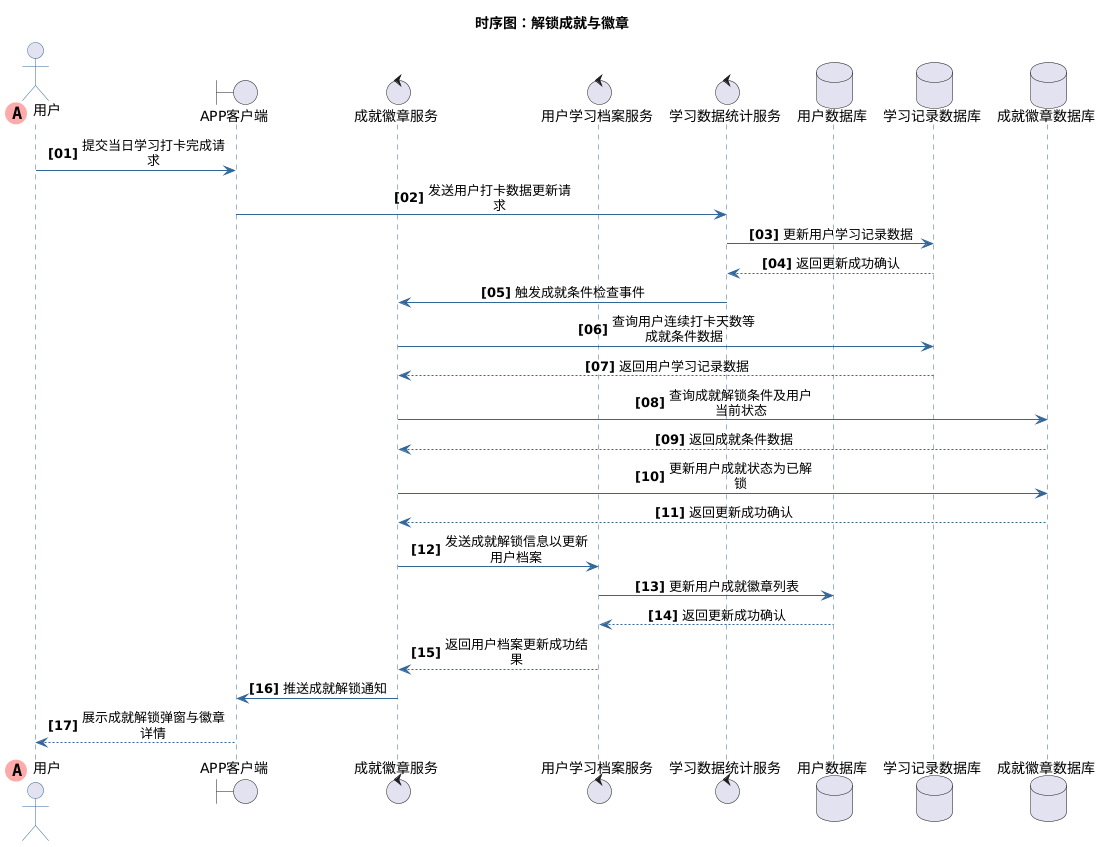

The diagram above was rendered by PlantUML. Its source (embedded in the PNG):
@startuml
title 时序图：解锁成就与徽章
skinparam maxMessageSize 150
skinparam sequenceMessageAlign center
autonumber "<b>[00]"

skinparam sequence {
    ArrowColor #336699
    ActorBorderColor #336699
    LifeLineBorderColor #336699
    LifeLineBackgroundColor #E2E8F0
    
    ParticipantBorderColor #336699
    ParticipantBackgroundColor #EBF4FA
    ParticipantFontColor #333333
    ParticipantFontSize 14
    
    DatabaseBorderColor #336699
    DatabaseBackgroundColor #EBF4FA
    DatabaseFontColor #333333
    
    BoundaryBorderColor #336699
    BoundaryBackgroundColor #EBF4FA
    
    ControlBorderColor #336699
    ControlBackgroundColor #EBF4FA
}
        ' 第一个参与者使用特殊标记
actor "用户" << (A,#FFAAAA) >> order 0
boundary "APP客户端"
control "成就徽章服务"
control "用户学习档案服务"
control "学习数据统计服务"
database "用户数据库"
database "学习记录数据库"
database "成就徽章数据库"
"用户" -> "APP客户端" : 提交当日学习打卡完成请求
"APP客户端" -> "学习数据统计服务" : 发送用户打卡数据更新请求
"学习数据统计服务" -> "学习记录数据库" : 更新用户学习记录数据
"学习记录数据库" --> "学习数据统计服务" : 返回更新成功确认
"学习数据统计服务" -> "成就徽章服务" : 触发成就条件检查事件
"成就徽章服务" -> "学习记录数据库" : 查询用户连续打卡天数等成就条件数据
"学习记录数据库" --> "成就徽章服务" : 返回用户学习记录数据
"成就徽章服务" -> "成就徽章数据库" : 查询成就解锁条件及用户当前状态
"成就徽章数据库" --> "成就徽章服务" : 返回成就条件数据
"成就徽章服务" -> "成就徽章数据库" : 更新用户成就状态为已解锁
"成就徽章数据库" --> "成就徽章服务" : 返回更新成功确认
"成就徽章服务" -> "用户学习档案服务" : 发送成就解锁信息以更新用户档案
"用户学习档案服务" -> "用户数据库" : 更新用户成就徽章列表
"用户数据库" --> "用户学习档案服务" : 返回更新成功确认
"用户学习档案服务" --> "成就徽章服务" : 返回用户档案更新成功结果
"成就徽章服务" -> "APP客户端" : 推送成就解锁通知
"APP客户端" --> "用户" : 展示成就解锁弹窗与徽章详情
@enduml